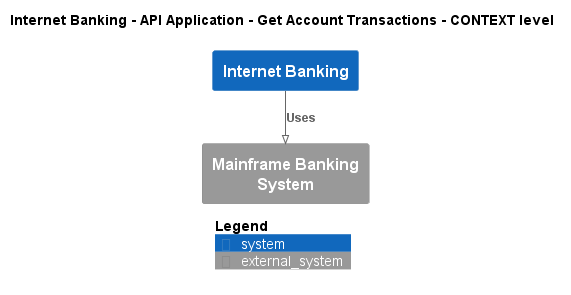

The diagram above was rendered by PlantUML. Its source (embedded in the PNG):
@startuml
!pragma layout smetana
!include ..\..\..\..\..\..\.c4s\C4_Context.puml

AddElementTag("state:new", $bgColor=green, $fontColor=#ffffff, $borderColor=green, $shadowing="False")
AddElementTag("state:changed", $bgColor=orange, $fontColor=#ffffff, $borderColor=orange, $shadowing="False")
AddElementTag("state:removed", $bgColor=red, $fontColor=#ffffff, $borderColor=red, $shadowing="False")

AddRelTag("state:new", $textColor=green, $lineColor=green)
AddRelTag("state:changed", $textColor=orange, $lineColor=orange)
AddRelTag("state:removed", $textColor=red, $lineColor=red)

SHOW_PERSON_PORTRAIT()
LAYOUT_TOP_DOWN()

skinparam linetype polyline

title Internet Banking - API Application - Get Account Transactions - CONTEXT level

System(BigBankPlc.SoftwareSystems.InternetBanking, "Internet Banking", "")
System_Ext(BigBankPlc.SoftwareSystems.MainframeBankingSystem, "Mainframe Banking System", "")

Rel(BigBankPlc.SoftwareSystems.InternetBanking, BigBankPlc.SoftwareSystems.MainframeBankingSystem, "Uses")


SHOW_LEGEND()
@enduml